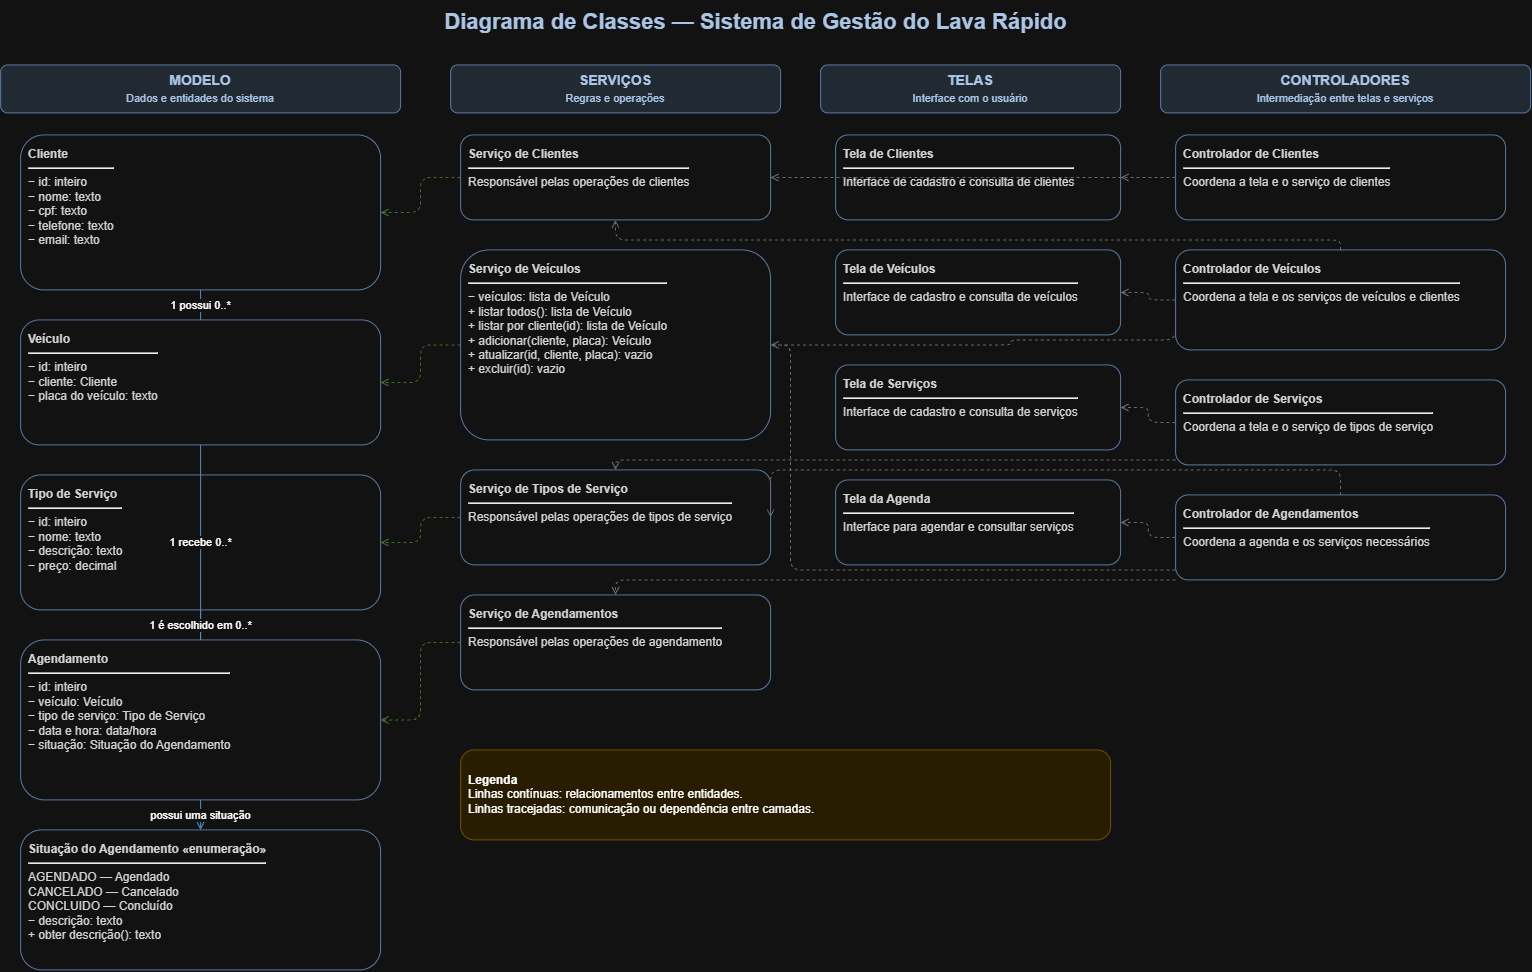

The diagram above was exported from draw.io. Its source (the exported page's mxGraphModel, read from the mxfile embedded in the PNG):
<mxGraphModel dx="2691" dy="1119" grid="1" gridSize="10" guides="1" tooltips="1" connect="1" arrows="1" fold="1" page="1" pageScale="1" pageWidth="1580" pageHeight="1030" math="0" shadow="0">
  <root>
    <mxCell id="0" />
    <mxCell id="1" parent="0" />
    <mxCell id="title" parent="1" style="text;html=1;align=center;verticalAlign=middle;fontSize=22;fontColor=#17365D;" value="&lt;b&gt;Diagrama de Classes — Sistema de Gestão do Lava Rápido&lt;/b&gt;" vertex="1">
      <mxGeometry height="45" width="850" x="360" y="20" as="geometry" />
    </mxCell>
    <mxCell id="pmodel" parent="1" style="rounded=1;whiteSpace=wrap;html=1;fillColor=#DCE6F1;strokeColor=#6C8EBF;fontColor=#17365D;fontSize=14;align=center;verticalAlign=middle;" value="&lt;b&gt;MODELO&lt;/b&gt;&lt;br&gt;&lt;font style='font-size:11px'&gt;Dados e entidades do sistema&lt;/font&gt;" vertex="1">
      <mxGeometry height="48" width="400" x="30" y="85" as="geometry" />
    </mxCell>
    <mxCell id="pservice" parent="1" style="rounded=1;whiteSpace=wrap;html=1;fillColor=#DCE6F1;strokeColor=#6C8EBF;fontColor=#17365D;fontSize=14;align=center;verticalAlign=middle;" value="&lt;b&gt;SERVIÇOS&lt;/b&gt;&lt;br&gt;&lt;font style='font-size:11px'&gt;Regras e operações&lt;/font&gt;" vertex="1">
      <mxGeometry height="48" width="330" x="480" y="85" as="geometry" />
    </mxCell>
    <mxCell id="pview" parent="1" style="rounded=1;whiteSpace=wrap;html=1;fillColor=#DCE6F1;strokeColor=#6C8EBF;fontColor=#17365D;fontSize=14;align=center;verticalAlign=middle;" value="&lt;b&gt;TELAS&lt;/b&gt;&lt;br&gt;&lt;font style='font-size:11px'&gt;Interface com o usuário&lt;/font&gt;" vertex="1">
      <mxGeometry height="48" width="300" x="850" y="85" as="geometry" />
    </mxCell>
    <mxCell id="pcontroller" parent="1" style="rounded=1;whiteSpace=wrap;html=1;fillColor=#DCE6F1;strokeColor=#6C8EBF;fontColor=#17365D;fontSize=14;align=center;verticalAlign=middle;" value="&lt;b&gt;CONTROLADORES&lt;/b&gt;&lt;br&gt;&lt;font style='font-size:11px'&gt;Intermediação entre telas e serviços&lt;/font&gt;" vertex="1">
      <mxGeometry height="48" width="370" x="1190" y="85" as="geometry" />
    </mxCell>
    <mxCell id="Cliente" parent="1" style="rounded=1;whiteSpace=wrap;html=1;fillColor=#FFFFFF;strokeColor=#6C8EBF;fontColor=#202124;fontSize=12;align=left;verticalAlign=top;spacing=8;" value="&lt;b&gt;Cliente&lt;/b&gt;&lt;hr align='center'/&gt;− id: inteiro&lt;br&gt;− nome: texto&lt;br&gt;− cpf: texto&lt;br&gt;− telefone: texto&lt;br&gt;− email: texto" vertex="1">
      <mxGeometry height="155" width="360" x="50" y="155" as="geometry" />
    </mxCell>
    <mxCell id="Veiculo" parent="1" style="rounded=1;whiteSpace=wrap;html=1;fillColor=#FFFFFF;strokeColor=#6C8EBF;fontColor=#202124;fontSize=12;align=left;verticalAlign=top;spacing=8;" value="&lt;b&gt;Veículo&lt;/b&gt;&lt;hr align='center'/&gt;− id: inteiro&lt;br&gt;− cliente: Cliente&lt;br&gt;− placa do veículo: texto" vertex="1">
      <mxGeometry height="125" width="360" x="50" y="340" as="geometry" />
    </mxCell>
    <mxCell id="TipoServico" parent="1" style="rounded=1;whiteSpace=wrap;html=1;fillColor=#FFFFFF;strokeColor=#6C8EBF;fontColor=#202124;fontSize=12;align=left;verticalAlign=top;spacing=8;" value="&lt;b&gt;Tipo de Serviço&lt;/b&gt;&lt;hr align='center'/&gt;− id: inteiro&lt;br&gt;− nome: texto&lt;br&gt;− descrição: texto&lt;br&gt;− preço: decimal" vertex="1">
      <mxGeometry height="135" width="360" x="50" y="495" as="geometry" />
    </mxCell>
    <mxCell id="Agendamento" parent="1" style="rounded=1;whiteSpace=wrap;html=1;fillColor=#FFFFFF;strokeColor=#6C8EBF;fontColor=#202124;fontSize=12;align=left;verticalAlign=top;spacing=8;" value="&lt;b&gt;Agendamento&lt;/b&gt;&lt;hr align='center'/&gt;− id: inteiro&lt;br&gt;− veículo: Veículo&lt;br&gt;− tipo de serviço: Tipo de Serviço&lt;br&gt;− data e hora: data/hora&lt;br&gt;− situação: Situação do Agendamento" vertex="1">
      <mxGeometry height="160" width="360" x="50" y="660" as="geometry" />
    </mxCell>
    <mxCell id="Status" parent="1" style="rounded=1;whiteSpace=wrap;html=1;fillColor=#FFFFFF;strokeColor=#6C8EBF;fontColor=#202124;fontSize=12;align=left;verticalAlign=top;spacing=8;" value="&lt;b&gt;Situação do Agendamento «enumeração»&lt;/b&gt;&lt;hr align='center'/&gt;AGENDADO — Agendado&lt;br&gt;CANCELADO — Cancelado&lt;br&gt;CONCLUIDO — Concluído&lt;br&gt;− descrição: texto&lt;br&gt;+ obter descrição(): texto" vertex="1">
      <mxGeometry height="140" width="360" x="50" y="850" as="geometry" />
    </mxCell>
    <mxCell id="ServicoCliente" parent="1" style="rounded=1;whiteSpace=wrap;html=1;fillColor=#FFFFFF;strokeColor=#6C8EBF;fontColor=#202124;fontSize=12;align=left;verticalAlign=top;spacing=8;" value="&lt;b&gt;Serviço de Clientes&lt;/b&gt;&lt;hr align='center'/&gt;Responsável pelas operações de clientes" vertex="1">
      <mxGeometry height="85" width="310" x="490" y="155" as="geometry" />
    </mxCell>
    <mxCell id="ServicoVeiculo" parent="1" style="rounded=1;whiteSpace=wrap;html=1;fillColor=#FFFFFF;strokeColor=#6C8EBF;fontColor=#202124;fontSize=12;align=left;verticalAlign=top;spacing=8;" value="&lt;b&gt;Serviço de Veículos&lt;/b&gt;&lt;hr align='center'/&gt;− veículos: lista de Veículo&lt;br&gt;+ listar todos(): lista de Veículo&lt;br&gt;+ listar por cliente(id): lista de Veículo&lt;br&gt;+ adicionar(cliente, placa): Veículo&lt;br&gt;+ atualizar(id, cliente, placa): vazio&lt;br&gt;+ excluir(id): vazio" vertex="1">
      <mxGeometry height="190" width="310" x="490" y="270" as="geometry" />
    </mxCell>
    <mxCell id="ServicoTipo" parent="1" style="rounded=1;whiteSpace=wrap;html=1;fillColor=#FFFFFF;strokeColor=#6C8EBF;fontColor=#202124;fontSize=12;align=left;verticalAlign=top;spacing=8;" value="&lt;b&gt;Serviço de Tipos de Serviço&lt;/b&gt;&lt;hr align='center'/&gt;Responsável pelas operações de tipos de serviço" vertex="1">
      <mxGeometry height="95" width="310" x="490" y="490" as="geometry" />
    </mxCell>
    <mxCell id="ServicoAg" parent="1" style="rounded=1;whiteSpace=wrap;html=1;fillColor=#FFFFFF;strokeColor=#6C8EBF;fontColor=#202124;fontSize=12;align=left;verticalAlign=top;spacing=8;" value="&lt;b&gt;Serviço de Agendamentos&lt;/b&gt;&lt;hr align='center'/&gt;Responsável pelas operações de agendamento" vertex="1">
      <mxGeometry height="95" width="310" x="490" y="615" as="geometry" />
    </mxCell>
    <mxCell id="TelaCliente" parent="1" style="rounded=1;whiteSpace=wrap;html=1;fillColor=#FFFFFF;strokeColor=#6C8EBF;fontColor=#202124;fontSize=12;align=left;verticalAlign=top;spacing=8;" value="&lt;b&gt;Tela de Clientes&lt;/b&gt;&lt;hr align='center'/&gt;Interface de cadastro e consulta de clientes" vertex="1">
      <mxGeometry height="85" width="285" x="865" y="155" as="geometry" />
    </mxCell>
    <mxCell id="TelaVeiculo" parent="1" style="rounded=1;whiteSpace=wrap;html=1;fillColor=#FFFFFF;strokeColor=#6C8EBF;fontColor=#202124;fontSize=12;align=left;verticalAlign=top;spacing=8;" value="&lt;b&gt;Tela de Veículos&lt;/b&gt;&lt;hr align='center'/&gt;Interface de cadastro e consulta de veículos" vertex="1">
      <mxGeometry height="85" width="285" x="865" y="270" as="geometry" />
    </mxCell>
    <mxCell id="TelaServico" parent="1" style="rounded=1;whiteSpace=wrap;html=1;fillColor=#FFFFFF;strokeColor=#6C8EBF;fontColor=#202124;fontSize=12;align=left;verticalAlign=top;spacing=8;" value="&lt;b&gt;Tela de Serviços&lt;/b&gt;&lt;hr align='center'/&gt;Interface de cadastro e consulta de serviços" vertex="1">
      <mxGeometry height="85" width="285" x="865" y="385" as="geometry" />
    </mxCell>
    <mxCell id="TelaAgenda" parent="1" style="rounded=1;whiteSpace=wrap;html=1;fillColor=#FFFFFF;strokeColor=#6C8EBF;fontColor=#202124;fontSize=12;align=left;verticalAlign=top;spacing=8;" value="&lt;b&gt;Tela da Agenda&lt;/b&gt;&lt;hr align='center'/&gt;Interface para agendar e consultar serviços" vertex="1">
      <mxGeometry height="85" width="285" x="865" y="500" as="geometry" />
    </mxCell>
    <mxCell id="CtrlCliente" parent="1" style="rounded=1;whiteSpace=wrap;html=1;fillColor=#FFFFFF;strokeColor=#6C8EBF;fontColor=#202124;fontSize=12;align=left;verticalAlign=top;spacing=8;" value="&lt;b&gt;Controlador de Clientes&lt;/b&gt;&lt;hr align='center'/&gt;Coordena a tela e o serviço de clientes" vertex="1">
      <mxGeometry height="85" width="330" x="1205" y="155" as="geometry" />
    </mxCell>
    <mxCell id="CtrlVeiculo" parent="1" style="rounded=1;whiteSpace=wrap;html=1;fillColor=#FFFFFF;strokeColor=#6C8EBF;fontColor=#202124;fontSize=12;align=left;verticalAlign=top;spacing=8;" value="&lt;b&gt;Controlador de Veículos&lt;/b&gt;&lt;hr align='center'/&gt;Coordena a tela e os serviços de veículos e clientes" vertex="1">
      <mxGeometry height="100" width="330" x="1205" y="270" as="geometry" />
    </mxCell>
    <mxCell id="CtrlServico" parent="1" style="rounded=1;whiteSpace=wrap;html=1;fillColor=#FFFFFF;strokeColor=#6C8EBF;fontColor=#202124;fontSize=12;align=left;verticalAlign=top;spacing=8;" value="&lt;b&gt;Controlador de Serviços&lt;/b&gt;&lt;hr align='center'/&gt;Coordena a tela e o serviço de tipos de serviço" vertex="1">
      <mxGeometry height="85" width="330" x="1205" y="400" as="geometry" />
    </mxCell>
    <mxCell id="CtrlAg" parent="1" style="rounded=1;whiteSpace=wrap;html=1;fillColor=#FFFFFF;strokeColor=#6C8EBF;fontColor=#202124;fontSize=12;align=left;verticalAlign=top;spacing=8;" value="&lt;b&gt;Controlador de Agendamentos&lt;/b&gt;&lt;hr align='center'/&gt;Coordena a agenda e os serviços necessários" vertex="1">
      <mxGeometry height="85" width="330" x="1205" y="515" as="geometry" />
    </mxCell>
    <mxCell id="e1" edge="1" parent="1" source="Cliente" style="edgeStyle=orthogonalEdgeStyle;rounded=1;html=1;startArrow=none;endArrow=none;strokeColor=#3D85C6;" target="Veiculo" value="1     possui     0..*">
      <mxGeometry relative="1" as="geometry" />
    </mxCell>
    <mxCell id="e2" edge="1" parent="1" source="Veiculo" style="edgeStyle=orthogonalEdgeStyle;rounded=1;html=1;startArrow=none;endArrow=none;strokeColor=#3D85C6;" target="Agendamento" value="1     recebe     0..*">
      <mxGeometry relative="1" as="geometry" />
    </mxCell>
    <mxCell id="e3" edge="1" parent="1" source="TipoServico" style="edgeStyle=orthogonalEdgeStyle;rounded=1;html=1;startArrow=none;endArrow=none;strokeColor=#3D85C6;" target="Agendamento" value="1     é escolhido em     0..*">
      <mxGeometry relative="1" as="geometry" />
    </mxCell>
    <mxCell id="e4" edge="1" parent="1" source="Agendamento" style="edgeStyle=orthogonalEdgeStyle;rounded=1;html=1;endArrow=open;strokeColor=#3D85C6;" target="Status" value="possui uma situação">
      <mxGeometry relative="1" as="geometry" />
    </mxCell>
    <mxCell id="ec0" edge="1" parent="1" source="CtrlCliente" style="edgeStyle=orthogonalEdgeStyle;rounded=1;html=1;dashed=1;endArrow=open;strokeColor=#999999;" target="TelaCliente" value="">
      <mxGeometry relative="1" as="geometry" />
    </mxCell>
    <mxCell id="ec1" edge="1" parent="1" source="CtrlCliente" style="edgeStyle=orthogonalEdgeStyle;rounded=1;html=1;dashed=1;endArrow=open;strokeColor=#999999;" target="ServicoCliente" value="">
      <mxGeometry relative="1" as="geometry" />
    </mxCell>
    <mxCell id="ec2" edge="1" parent="1" source="CtrlVeiculo" style="edgeStyle=orthogonalEdgeStyle;rounded=1;html=1;dashed=1;endArrow=open;strokeColor=#999999;" target="TelaVeiculo" value="">
      <mxGeometry relative="1" as="geometry" />
    </mxCell>
    <mxCell id="ec3" edge="1" parent="1" source="CtrlVeiculo" style="edgeStyle=orthogonalEdgeStyle;rounded=1;html=1;dashed=1;endArrow=open;strokeColor=#999999;exitX=0;exitY=0.5;exitDx=0;exitDy=0;" target="ServicoVeiculo" value="">
      <mxGeometry relative="1" as="geometry">
        <Array as="points">
          <mxPoint x="1205" y="360" />
          <mxPoint x="1040" y="360" />
          <mxPoint x="1040" y="365" />
        </Array>
      </mxGeometry>
    </mxCell>
    <mxCell id="ec4" edge="1" parent="1" source="CtrlVeiculo" style="edgeStyle=orthogonalEdgeStyle;rounded=1;html=1;dashed=1;endArrow=open;strokeColor=#999999;" target="ServicoCliente" value="">
      <mxGeometry relative="1" as="geometry">
        <Array as="points">
          <mxPoint x="1370" y="260" />
          <mxPoint x="645" y="260" />
        </Array>
      </mxGeometry>
    </mxCell>
    <mxCell id="ec5" edge="1" parent="1" source="CtrlServico" style="edgeStyle=orthogonalEdgeStyle;rounded=1;html=1;dashed=1;endArrow=open;strokeColor=#999999;" target="TelaServico" value="">
      <mxGeometry relative="1" as="geometry" />
    </mxCell>
    <mxCell id="ec6" edge="1" parent="1" source="CtrlServico" style="edgeStyle=orthogonalEdgeStyle;rounded=1;html=1;dashed=1;endArrow=open;strokeColor=#999999;" target="ServicoTipo" value="">
      <mxGeometry relative="1" as="geometry">
        <Array as="points">
          <mxPoint x="645" y="480" />
        </Array>
      </mxGeometry>
    </mxCell>
    <mxCell id="ec7" edge="1" parent="1" source="CtrlAg" style="edgeStyle=orthogonalEdgeStyle;rounded=1;html=1;dashed=1;endArrow=open;strokeColor=#999999;" target="TelaAgenda" value="">
      <mxGeometry relative="1" as="geometry" />
    </mxCell>
    <mxCell id="ec8" edge="1" parent="1" source="CtrlAg" style="edgeStyle=orthogonalEdgeStyle;rounded=1;html=1;dashed=1;endArrow=open;strokeColor=#999999;" target="ServicoAg" value="">
      <mxGeometry relative="1" as="geometry">
        <Array as="points">
          <mxPoint x="645" y="600" />
        </Array>
      </mxGeometry>
    </mxCell>
    <mxCell id="ec9" edge="1" parent="1" source="CtrlAg" style="edgeStyle=orthogonalEdgeStyle;rounded=1;html=1;dashed=1;endArrow=open;strokeColor=#999999;" target="ServicoVeiculo" value="">
      <mxGeometry relative="1" as="geometry">
        <Array as="points">
          <mxPoint x="820" y="590" />
          <mxPoint x="820" y="365" />
        </Array>
      </mxGeometry>
    </mxCell>
    <mxCell id="ec10" edge="1" parent="1" source="CtrlAg" style="edgeStyle=orthogonalEdgeStyle;rounded=1;html=1;dashed=1;endArrow=open;strokeColor=#999999;entryX=1;entryY=0.5;entryDx=0;entryDy=0;" target="ServicoTipo" value="">
      <mxGeometry relative="1" as="geometry">
        <Array as="points">
          <mxPoint x="1370" y="490" />
          <mxPoint x="800" y="490" />
        </Array>
      </mxGeometry>
    </mxCell>
    <mxCell id="es0" edge="1" parent="1" source="ServicoCliente" style="edgeStyle=orthogonalEdgeStyle;rounded=1;html=1;dashed=1;endArrow=open;strokeColor=#82B366;" target="Cliente" value="">
      <mxGeometry relative="1" as="geometry" />
    </mxCell>
    <mxCell id="es1" edge="1" parent="1" source="ServicoVeiculo" style="edgeStyle=orthogonalEdgeStyle;rounded=1;html=1;dashed=1;endArrow=open;strokeColor=#82B366;" target="Veiculo" value="">
      <mxGeometry relative="1" as="geometry" />
    </mxCell>
    <mxCell id="es2" edge="1" parent="1" source="ServicoTipo" style="edgeStyle=orthogonalEdgeStyle;rounded=1;html=1;dashed=1;endArrow=open;strokeColor=#82B366;" target="TipoServico" value="">
      <mxGeometry relative="1" as="geometry" />
    </mxCell>
    <mxCell id="es3" edge="1" parent="1" source="ServicoAg" style="edgeStyle=orthogonalEdgeStyle;rounded=1;html=1;dashed=1;endArrow=open;strokeColor=#82B366;" target="Agendamento" value="">
      <mxGeometry relative="1" as="geometry" />
    </mxCell>
    <mxCell id="legend" parent="1" style="rounded=1;whiteSpace=wrap;html=1;fillColor=#FFF2CC;strokeColor=#D6B656;fontSize=12;align=left;spacing=8;" value="&lt;b&gt;Legenda&lt;/b&gt;&lt;br&gt;Linhas contínuas: relacionamentos entre entidades.&lt;br&gt;Linhas tracejadas: comunicação ou dependência entre camadas." vertex="1">
      <mxGeometry height="90" width="650" x="490" y="770" as="geometry" />
    </mxCell>
  </root>
</mxGraphModel>